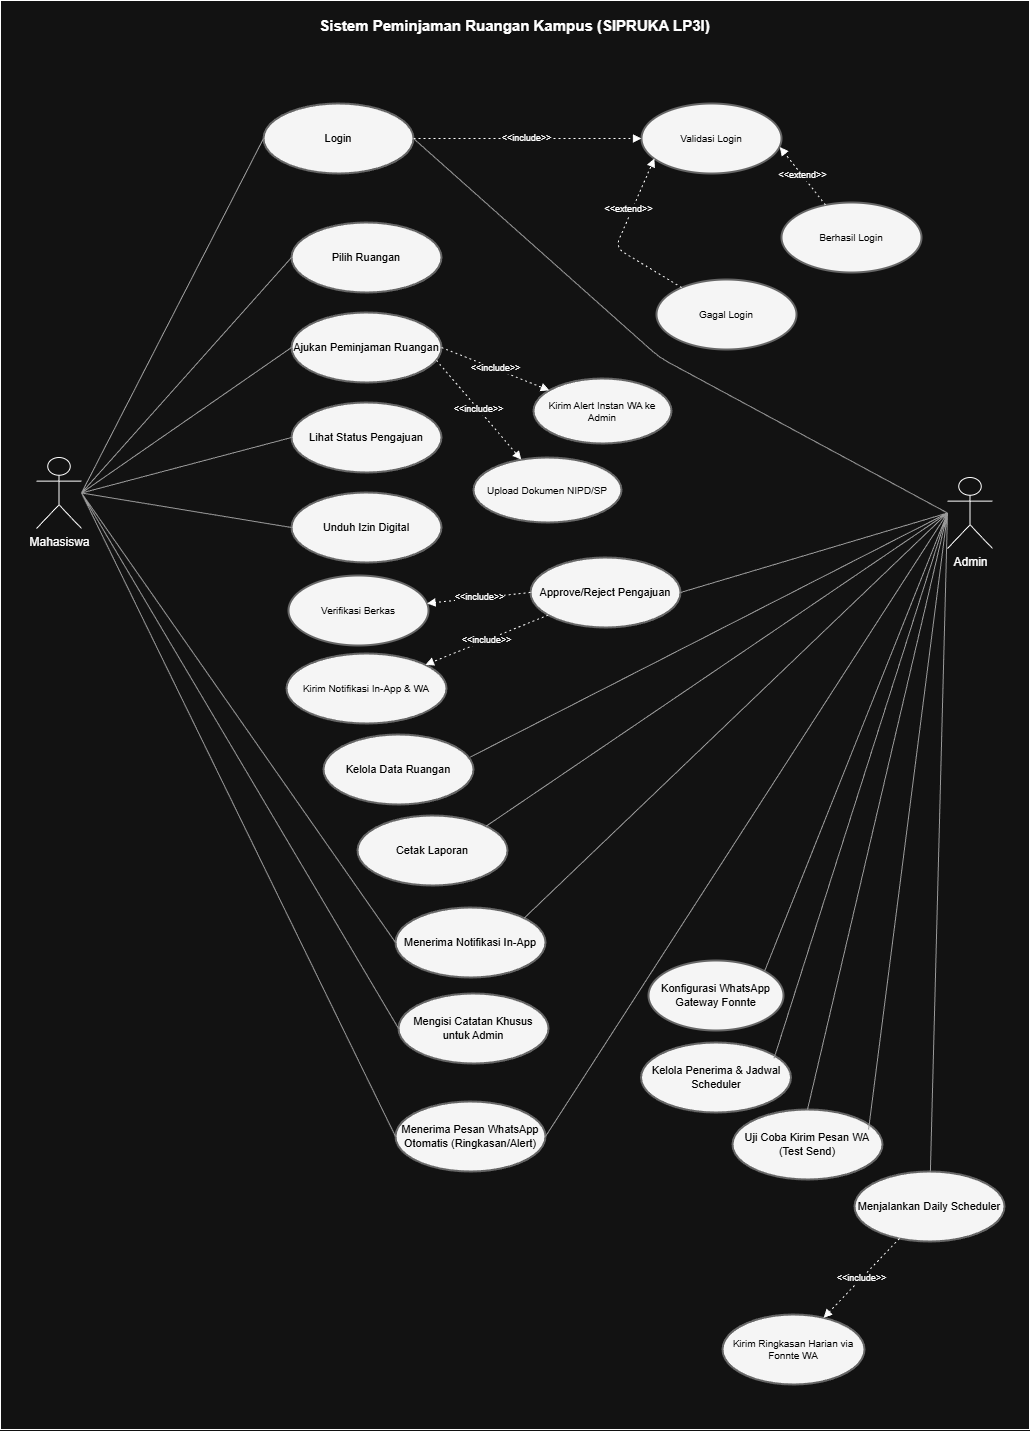

The diagram above was exported from draw.io. Its source (the exported page's mxGraphModel, read from the mxfile embedded in the PNG):
<mxGraphModel dx="2316" dy="2667" grid="0" gridSize="10" guides="1" tooltips="1" connect="1" arrows="1" fold="1" page="0" pageScale="1" pageWidth="1050" pageHeight="850" math="0" shadow="0">
  <root>
    <mxCell id="0" />
    <mxCell id="1" parent="0" />
    <mxCell id="BOUND" parent="1" style="rounded=0;whiteSpace=wrap;html=1;fillColor=none;strokeColor=#FFFFFF;verticalAlign=top;align=center;fontStyle=1;fontSize=13;fontColor=#FFFFFF;spacingTop=10;" value="&lt;font style=&quot;font-size: 15px;&quot;&gt;Sistem Peminjaman Ruangan Kampus (SIPRUKA LP3I)&lt;/font&gt;" vertex="1">
      <mxGeometry height="1429" width="1029" x="9" y="-893" as="geometry" />
    </mxCell>
    <mxCell id="ACT_M" parent="1" style="shape=umlActor;verticalLabelPosition=bottom;verticalAlign=top;outlineConnect=0;html=1;strokeColor=#FFFFFF;fillColor=none;" value="Mahasiswa" vertex="1">
      <mxGeometry height="71" width="45" x="45" y="-436" as="geometry" />
    </mxCell>
    <mxCell id="ACT_A" parent="1" style="shape=umlActor;verticalLabelPosition=bottom;verticalAlign=top;outlineConnect=0;html=1;strokeColor=#FFFFFF;fillColor=none;" value="Admin" vertex="1">
      <mxGeometry height="71" width="45" x="956" y="-416" as="geometry" />
    </mxCell>
    <mxCell id="UC1" parent="1" style="ellipse;whiteSpace=wrap;html=1;strokeWidth=2;fillColor=#F5F5F5;strokeColor=#666666;fontSize=11;" value="&lt;font style=&quot;color: rgb(0, 0, 0);&quot;&gt;Login&lt;/font&gt;" vertex="1">
      <mxGeometry height="70" width="150" x="272" y="-790" as="geometry" />
    </mxCell>
    <mxCell id="UC2" parent="1" style="ellipse;whiteSpace=wrap;html=1;strokeWidth=2;fillColor=#F5F5F5;strokeColor=#666666;fontSize=11;" value="&lt;font style=&quot;color: rgb(0, 0, 0);&quot;&gt;Pilih Ruangan&lt;/font&gt;" vertex="1">
      <mxGeometry height="70" width="150" x="300" y="-671" as="geometry" />
    </mxCell>
    <mxCell id="UC3" parent="1" style="ellipse;whiteSpace=wrap;html=1;strokeWidth=2;fillColor=#F5F5F5;strokeColor=#666666;fontSize=11;" value="&lt;font style=&quot;color: rgb(0, 0, 0);&quot;&gt;Ajukan Peminjaman Ruangan&lt;/font&gt;" vertex="1">
      <mxGeometry height="70" width="150" x="300" y="-581" as="geometry" />
    </mxCell>
    <mxCell id="UC4" parent="1" style="ellipse;whiteSpace=wrap;html=1;strokeWidth=2;fillColor=#F5F5F5;strokeColor=#666666;fontSize=11;" value="&lt;font style=&quot;color: rgb(0, 0, 0);&quot;&gt;Lihat Status Pengajuan&lt;/font&gt;" vertex="1">
      <mxGeometry height="70" width="150" x="300" y="-491" as="geometry" />
    </mxCell>
    <mxCell id="UC5" parent="1" style="ellipse;whiteSpace=wrap;html=1;strokeWidth=2;fillColor=#F5F5F5;strokeColor=#666666;fontSize=11;" value="&lt;font style=&quot;color: rgb(0, 0, 0);&quot;&gt;Unduh Izin Digital&lt;/font&gt;" vertex="1">
      <mxGeometry height="70" width="150" x="300" y="-401" as="geometry" />
    </mxCell>
    <mxCell id="UC6" parent="1" style="ellipse;whiteSpace=wrap;html=1;strokeWidth=2;fillColor=#F5F5F5;strokeColor=#666666;fontSize=11;" value="&lt;font style=&quot;color: rgb(0, 0, 0);&quot;&gt;Approve/Reject Pengajuan&lt;/font&gt;" vertex="1">
      <mxGeometry height="70" width="150" x="539" y="-336" as="geometry" />
    </mxCell>
    <mxCell id="UC7" parent="1" style="ellipse;whiteSpace=wrap;html=1;strokeWidth=2;fillColor=#F5F5F5;strokeColor=#666666;fontSize=11;" value="&lt;font style=&quot;color: rgb(0, 0, 0);&quot;&gt;Kelola Data Ruangan&lt;/font&gt;" vertex="1">
      <mxGeometry height="70" width="150" x="332" y="-159" as="geometry" />
    </mxCell>
    <mxCell id="UC8" parent="1" style="ellipse;whiteSpace=wrap;html=1;strokeWidth=2;fillColor=#F5F5F5;strokeColor=#666666;fontSize=11;" value="&lt;font style=&quot;color: rgb(0, 0, 0);&quot;&gt;Cetak Laporan&lt;/font&gt;" vertex="1">
      <mxGeometry height="70" width="150" x="366" y="-78" as="geometry" />
    </mxCell>
    <mxCell id="SC1" parent="1" style="ellipse;whiteSpace=wrap;html=1;strokeWidth=2;fillColor=#F5F5F5;strokeColor=#666666;fontSize=10;" value="&lt;font style=&quot;color: rgb(0, 0, 0);&quot;&gt;Validasi Login&lt;/font&gt;" vertex="1">
      <mxGeometry height="70" width="140" x="650" y="-790" as="geometry" />
    </mxCell>
    <mxCell id="SC2" parent="1" style="ellipse;whiteSpace=wrap;html=1;strokeWidth=2;fillColor=#F5F5F5;strokeColor=#666666;fontSize=10;" value="&lt;font style=&quot;color: rgb(0, 0, 0);&quot;&gt;Berhasil Login&lt;/font&gt;" vertex="1">
      <mxGeometry height="70" width="140" x="790" y="-691" as="geometry" />
    </mxCell>
    <mxCell id="SC3" parent="1" style="ellipse;whiteSpace=wrap;html=1;strokeWidth=2;fillColor=#F5F5F5;strokeColor=#666666;fontSize=10;" value="&lt;font style=&quot;color: rgb(0, 0, 0);&quot;&gt;Gagal Login&lt;/font&gt;" vertex="1">
      <mxGeometry height="70" width="140" x="665" y="-614" as="geometry" />
    </mxCell>
    <mxCell id="SC4" parent="1" style="ellipse;whiteSpace=wrap;html=1;strokeWidth=2;fillColor=#F5F5F5;strokeColor=#666666;fontSize=10;" value="&lt;font style=&quot;color: rgb(0, 0, 0);&quot;&gt;Upload Dokumen NIPD/SP&lt;/font&gt;" vertex="1">
      <mxGeometry height="65" width="148" x="482" y="-436" as="geometry" />
    </mxCell>
    <mxCell id="SC5" parent="1" style="ellipse;whiteSpace=wrap;html=1;strokeWidth=2;fillColor=#F5F5F5;strokeColor=#666666;fontSize=10;" value="&lt;font style=&quot;color: rgb(0, 0, 0);&quot;&gt;Verifikasi Berkas&lt;/font&gt;" vertex="1">
      <mxGeometry height="70" width="140" x="297" y="-318" as="geometry" />
    </mxCell>
    <mxCell id="EM1" edge="1" parent="1" source="ACT_M" style="html=1;endArrow=none;startArrow=none;strokeColor=#999999;exitX=1;exitY=0.5;entryX=0;entryY=0.5;" target="UC1">
      <mxGeometry relative="1" as="geometry" />
    </mxCell>
    <mxCell id="EM2" edge="1" parent="1" source="ACT_M" style="html=1;endArrow=none;startArrow=none;strokeColor=#999999;exitX=1;exitY=0.5;entryX=0;entryY=0.5;" target="UC2">
      <mxGeometry relative="1" as="geometry" />
    </mxCell>
    <mxCell id="EM3" edge="1" parent="1" source="ACT_M" style="html=1;endArrow=none;startArrow=none;strokeColor=#999999;exitX=1;exitY=0.5;entryX=0;entryY=0.5;" target="UC3">
      <mxGeometry relative="1" as="geometry" />
    </mxCell>
    <mxCell id="EM4" edge="1" parent="1" source="ACT_M" style="html=1;endArrow=none;startArrow=none;strokeColor=#999999;exitX=1;exitY=0.5;entryX=0;entryY=0.5;" target="UC4">
      <mxGeometry relative="1" as="geometry" />
    </mxCell>
    <mxCell id="EM5" edge="1" parent="1" source="ACT_M" style="html=1;endArrow=none;startArrow=none;strokeColor=#999999;exitX=1;exitY=0.5;entryX=0;entryY=0.5;" target="UC5">
      <mxGeometry relative="1" as="geometry" />
    </mxCell>
    <mxCell id="EA1" edge="1" parent="1" source="ACT_A" style="html=1;endArrow=none;startArrow=none;strokeColor=#999999;exitX=0;exitY=0.5;entryX=1;entryY=0.5;" target="UC1">
      <mxGeometry relative="1" as="geometry">
        <Array as="points">
          <mxPoint x="668" y="-536" />
        </Array>
      </mxGeometry>
    </mxCell>
    <mxCell id="EA2" edge="1" parent="1" source="ACT_A" style="html=1;endArrow=none;startArrow=none;strokeColor=#999999;exitX=0;exitY=0.5;entryX=1;entryY=0.5;" target="UC6">
      <mxGeometry relative="1" as="geometry" />
    </mxCell>
    <mxCell id="INC1" edge="1" parent="1" source="UC1" style="html=1;endArrow=block;dashed=1;dashPattern=2 3;strokeColor=#FFFFFF;fontSize=9;exitX=1;exitY=0.5;entryX=0;entryY=0.5;" target="SC1" value="&amp;lt;&amp;lt;include&amp;gt;&amp;gt;">
      <mxGeometry relative="1" as="geometry" />
    </mxCell>
    <mxCell id="EXT1" edge="1" parent="1" source="SC2" style="html=1;endArrow=block;dashed=1;dashPattern=2 3;strokeColor=#FFFFFF;fontSize=9;entryX=0.988;entryY=0.622;entryDx=0;entryDy=0;entryPerimeter=0;" target="SC1" value="&amp;lt;&amp;lt;extend&amp;gt;&amp;gt;">
      <mxGeometry relative="1" as="geometry" />
    </mxCell>
    <mxCell id="EXT2" edge="1" parent="1" source="SC3" style="html=1;endArrow=block;dashed=1;dashPattern=2 3;strokeColor=#FFFFFF;fontSize=9;exitX=0.1;exitY=0;entryX=0.092;entryY=0.786;entryDx=0;entryDy=0;entryPerimeter=0;" target="SC1" value="&amp;lt;&amp;lt;extend&amp;gt;&amp;gt;">
      <mxGeometry relative="1" x="0.3542" y="3" as="geometry">
        <mxPoint as="offset" />
        <Array as="points">
          <mxPoint x="624" y="-646" />
        </Array>
      </mxGeometry>
    </mxCell>
    <mxCell id="INC2" edge="1" parent="1" source="UC3" style="html=1;endArrow=block;dashed=1;dashPattern=2 3;strokeColor=#FFFFFF;fontSize=9;exitX=1;exitY=0.7;" target="SC4" value="&amp;lt;&amp;lt;include&amp;gt;&amp;gt;">
      <mxGeometry relative="1" as="geometry" />
    </mxCell>
    <mxCell id="UC9" parent="1" style="ellipse;whiteSpace=wrap;html=1;strokeWidth=2;fillColor=#F5F5F5;strokeColor=#666666;fontSize=11;" value="&lt;font style=&quot;color: rgb(0, 0, 0);&quot;&gt;Menerima Notifikasi In-App&lt;/font&gt;" vertex="1">
      <mxGeometry height="70" width="150" x="404" y="14" as="geometry" />
    </mxCell>
    <mxCell id="UC10" parent="1" style="ellipse;whiteSpace=wrap;html=1;strokeWidth=2;fillColor=#F5F5F5;strokeColor=#666666;fontSize=11;" value="&lt;font style=&quot;color: rgb(0, 0, 0);&quot;&gt;Mengisi Catatan Khusus untuk Admin&lt;/font&gt;" vertex="1">
      <mxGeometry height="70" width="150" x="407" y="100" as="geometry" />
    </mxCell>
    <mxCell id="UC11" parent="1" style="ellipse;whiteSpace=wrap;html=1;strokeWidth=2;fillColor=#F5F5F5;strokeColor=#666666;fontSize=11;" value="&lt;font style=&quot;color: rgb(0, 0, 0);&quot;&gt;Menerima Pesan WhatsApp Otomatis (Ringkasan/Alert)&lt;/font&gt;" vertex="1">
      <mxGeometry height="70" width="150" x="404" y="208" as="geometry" />
    </mxCell>
    <mxCell id="UC12" parent="1" style="ellipse;whiteSpace=wrap;html=1;strokeWidth=2;fillColor=#F5F5F5;strokeColor=#666666;fontSize=11;" value="&lt;font style=&quot;color: rgb(0, 0, 0);&quot;&gt;Konfigurasi WhatsApp Gateway Fonnte&lt;/font&gt;" vertex="1">
      <mxGeometry height="70" width="135" x="657" y="67" as="geometry" />
    </mxCell>
    <mxCell id="UC13" parent="1" style="ellipse;whiteSpace=wrap;html=1;strokeWidth=2;fillColor=#F5F5F5;strokeColor=#666666;fontSize=11;" value="&lt;font style=&quot;color: rgb(0, 0, 0);&quot;&gt;Kelola Penerima &amp; Jadwal Scheduler&lt;/font&gt;" vertex="1">
      <mxGeometry height="70" width="150" x="649.5" y="149" as="geometry" />
    </mxCell>
    <mxCell id="UC14" parent="1" style="ellipse;whiteSpace=wrap;html=1;strokeWidth=2;fillColor=#F5F5F5;strokeColor=#666666;fontSize=11;" value="&lt;font style=&quot;color: rgb(0, 0, 0);&quot;&gt;Uji Coba Kirim Pesan WA (Test Send)&lt;/font&gt;" vertex="1">
      <mxGeometry height="70" width="150" x="741" y="216" as="geometry" />
    </mxCell>
    <mxCell id="UC15" parent="1" style="ellipse;whiteSpace=wrap;html=1;strokeWidth=2;fillColor=#F5F5F5;strokeColor=#666666;fontSize=11;" value="&lt;font style=&quot;color: rgb(0, 0, 0);&quot;&gt;Menjalankan Daily Scheduler&lt;/font&gt;" vertex="1">
      <mxGeometry height="70" width="150" x="863" y="278" as="geometry" />
    </mxCell>
    <mxCell id="EM9" edge="1" parent="1" source="ACT_M" style="html=1;endArrow=none;startArrow=none;strokeColor=#999999;exitX=1;exitY=0.5;entryX=0;entryY=0.5;" target="UC9">
      <mxGeometry relative="1" as="geometry" />
    </mxCell>
    <mxCell id="EM10" edge="1" parent="1" source="ACT_M" style="html=1;endArrow=none;startArrow=none;strokeColor=#999999;exitX=1;exitY=0.5;entryX=0;entryY=0.5;" target="UC10">
      <mxGeometry relative="1" as="geometry" />
    </mxCell>
    <mxCell id="EM11" edge="1" parent="1" source="ACT_M" style="html=1;endArrow=none;startArrow=none;strokeColor=#999999;exitX=1;exitY=0.5;entryX=0;entryY=0.5;" target="UC11">
      <mxGeometry relative="1" as="geometry" />
    </mxCell>
    <mxCell id="EA11" edge="1" parent="1" source="ACT_A" style="html=1;endArrow=none;startArrow=none;strokeColor=#999999;exitX=0;exitY=0.5;entryX=1;entryY=0.5;" target="UC11">
      <mxGeometry relative="1" as="geometry" />
    </mxCell>
    <mxCell id="EA12" edge="1" parent="1" source="ACT_A" style="html=1;endArrow=none;startArrow=none;strokeColor=#999999;exitX=0;exitY=0.5;entryX=1;entryY=0;entryDx=0;entryDy=0;" target="UC12">
      <mxGeometry relative="1" as="geometry" />
    </mxCell>
    <mxCell id="EA13" edge="1" parent="1" source="ACT_A" style="html=1;endArrow=none;startArrow=none;strokeColor=#999999;exitX=0;exitY=0.5;entryX=0.887;entryY=0.226;entryDx=0;entryDy=0;entryPerimeter=0;" target="UC13">
      <mxGeometry relative="1" as="geometry" />
    </mxCell>
    <mxCell id="EA15" edge="1" parent="1" source="ACT_A" style="html=1;endArrow=none;startArrow=none;strokeColor=#999999;exitX=0;exitY=0.5;" target="UC15">
      <mxGeometry relative="1" as="geometry" />
    </mxCell>
    <mxCell id="SC6" parent="1" style="ellipse;whiteSpace=wrap;html=1;strokeWidth=2;fillColor=#F5F5F5;strokeColor=#666666;fontSize=10;" value="&lt;font style=&quot;color: rgb(0, 0, 0);&quot;&gt;Kirim Notifikasi In-App &amp; WA&lt;/font&gt;" vertex="1">
      <mxGeometry height="70" width="160" x="295" y="-240" as="geometry" />
    </mxCell>
    <mxCell id="SC7" parent="1" style="ellipse;whiteSpace=wrap;html=1;strokeWidth=2;fillColor=#F5F5F5;strokeColor=#666666;fontSize=10;" value="&lt;font style=&quot;color: rgb(0, 0, 0);&quot;&gt;Kirim Ringkasan Harian via Fonnte WA&lt;/font&gt;" vertex="1">
      <mxGeometry height="70" width="142" x="731" y="421" as="geometry" />
    </mxCell>
    <mxCell id="SC8" parent="1" style="ellipse;whiteSpace=wrap;html=1;strokeWidth=2;fillColor=#F5F5F5;strokeColor=#666666;fontSize=10;" value="&lt;font style=&quot;color: rgb(0, 0, 0);&quot;&gt;Kirim Alert Instan WA ke Admin&lt;/font&gt;" vertex="1">
      <mxGeometry height="65" width="138" x="542" y="-515" as="geometry" />
    </mxCell>
    <mxCell id="INC4" edge="1" parent="1" source="UC6" style="html=1;endArrow=block;dashed=1;dashPattern=2 3;strokeColor=#FFFFFF;fontSize=9;" target="SC6" value="&amp;lt;&amp;lt;include&amp;gt;&amp;gt;">
      <mxGeometry relative="1" as="geometry" />
    </mxCell>
    <mxCell id="INC5" edge="1" parent="1" source="UC15" style="html=1;endArrow=block;dashed=1;dashPattern=2 3;strokeColor=#FFFFFF;fontSize=9;" target="SC7" value="&amp;lt;&amp;lt;include&amp;gt;&amp;gt;">
      <mxGeometry relative="1" as="geometry" />
    </mxCell>
    <mxCell id="INC6" edge="1" parent="1" source="UC3" style="html=1;endArrow=block;dashed=1;dashPattern=2 3;strokeColor=#FFFFFF;fontSize=9;exitX=1;exitY=0.5;exitDx=0;exitDy=0;" target="SC8" value="&amp;lt;&amp;lt;include&amp;gt;&amp;gt;">
      <mxGeometry relative="1" as="geometry" />
    </mxCell>
    <mxCell id="pGJEfC4BIHViYB10dx8y-2" edge="1" parent="1" source="UC6" style="html=1;endArrow=block;dashed=1;dashPattern=2 3;strokeColor=#FFFFFF;fontSize=9;exitX=0;exitY=0.5;exitDx=0;exitDy=0;" target="SC5" value="&amp;lt;&amp;lt;include&amp;gt;&amp;gt;">
      <mxGeometry relative="1" as="geometry">
        <mxPoint x="299" y="-276" as="sourcePoint" />
      </mxGeometry>
    </mxCell>
    <mxCell id="pGJEfC4BIHViYB10dx8y-7" edge="1" parent="1" source="ACT_A" style="html=1;endArrow=none;startArrow=none;strokeColor=#999999;exitX=0;exitY=0.5;entryX=0.977;entryY=0.324;entryDx=0;entryDy=0;entryPerimeter=0;" target="UC7">
      <mxGeometry relative="1" as="geometry">
        <Array as="points" />
      </mxGeometry>
    </mxCell>
    <mxCell id="pGJEfC4BIHViYB10dx8y-11" edge="1" parent="1" source="ACT_A" style="html=1;endArrow=none;startArrow=none;strokeColor=#999999;exitX=0;exitY=0.5;entryX=1;entryY=0;entryDx=0;entryDy=0;" target="UC8">
      <mxGeometry relative="1" as="geometry">
        <Array as="points" />
        <mxPoint x="956" y="-380" as="sourcePoint" />
        <mxPoint x="508" y="-56" as="targetPoint" />
      </mxGeometry>
    </mxCell>
    <mxCell id="pGJEfC4BIHViYB10dx8y-12" edge="1" parent="1" source="ACT_A" style="html=1;endArrow=none;startArrow=none;strokeColor=#999999;exitX=0;exitY=0.5;entryX=1;entryY=0;entryDx=0;entryDy=0;" target="UC9">
      <mxGeometry relative="1" as="geometry" />
    </mxCell>
    <mxCell id="pGJEfC4BIHViYB10dx8y-16" edge="1" parent="1" source="ACT_A" style="html=1;endArrow=none;startArrow=none;strokeColor=#999999;exitX=0;exitY=0.5;entryX=0.907;entryY=0.287;entryDx=0;entryDy=0;entryPerimeter=0;" target="UC14">
      <mxGeometry relative="1" as="geometry" />
    </mxCell>
    <mxCell id="pGJEfC4BIHViYB10dx8y-17" edge="1" parent="1" source="ACT_A" style="html=1;endArrow=none;startArrow=none;strokeColor=#999999;exitX=0;exitY=0.5;entryX=0.5;entryY=0;entryDx=0;entryDy=0;" target="UC14">
      <mxGeometry relative="1" as="geometry" />
    </mxCell>
  </root>
</mxGraphModel>